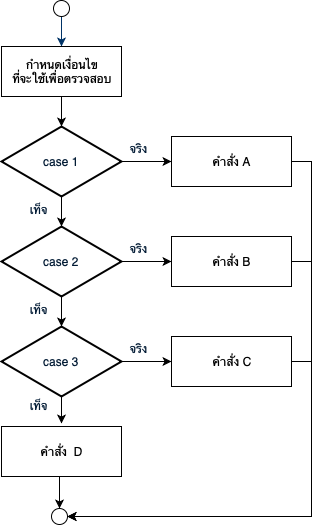

The diagram above was exported from draw.io. Its source (the exported page's mxGraphModel, read from the mxfile embedded in the PNG):
<mxGraphModel dx="897" dy="620" grid="1" gridSize="10" guides="1" tooltips="1" connect="1" arrows="1" fold="1" page="1" pageScale="1" pageWidth="2336" pageHeight="1654" background="#ffffff" math="0" shadow="0">
  <root>
    <mxCell id="0" />
    <mxCell id="1" parent="0" />
    <mxCell id="bM9VX_ngJzxLD3qi-wYd-98" style="edgeStyle=orthogonalEdgeStyle;rounded=0;orthogonalLoop=1;jettySize=auto;html=1;exitX=0.5;exitY=1;exitDx=0;exitDy=0;exitPerimeter=0;entryX=0.5;entryY=0;entryDx=0;entryDy=0;entryPerimeter=0;" edge="1" parent="1" source="6" target="bM9VX_ngJzxLD3qi-wYd-97">
      <mxGeometry relative="1" as="geometry" />
    </mxCell>
    <mxCell id="bM9VX_ngJzxLD3qi-wYd-108" style="edgeStyle=orthogonalEdgeStyle;rounded=0;orthogonalLoop=1;jettySize=auto;html=1;exitX=1;exitY=0.5;exitDx=0;exitDy=0;exitPerimeter=0;entryX=0;entryY=0.5;entryDx=0;entryDy=0;" edge="1" parent="1" source="6" target="bM9VX_ngJzxLD3qi-wYd-103">
      <mxGeometry relative="1" as="geometry" />
    </mxCell>
    <mxCell id="6" value="case 1" style="shape=mxgraph.flowchart.decision;fillColor=#FFFFFF;strokeColor=#000000;strokeWidth=2;gradientColor=none;gradientDirection=north;fontColor=#001933;fontStyle=0;html=1;" parent="1" vertex="1">
      <mxGeometry x="230" y="460" width="120" height="70" as="geometry" />
    </mxCell>
    <mxCell id="9" style="fontColor=#001933;fontStyle=1;strokeColor=#003366;strokeWidth=1;html=1;exitX=0.5;exitY=1;exitDx=0;exitDy=0;" parent="1" edge="1">
      <mxGeometry relative="1" as="geometry">
        <mxPoint x="290" y="350" as="sourcePoint" />
        <mxPoint x="290" y="380" as="targetPoint" />
      </mxGeometry>
    </mxCell>
    <mxCell id="11" value="&amp;nbsp; จริง" style="text;fontColor=#001933;fontStyle=0;html=1;strokeColor=none;gradientColor=none;fillColor=none;strokeWidth=2;" parent="1" vertex="1">
      <mxGeometry x="350" y="469" width="40" height="26" as="geometry" />
    </mxCell>
    <mxCell id="bM9VX_ngJzxLD3qi-wYd-96" style="edgeStyle=orthogonalEdgeStyle;rounded=0;orthogonalLoop=1;jettySize=auto;html=1;exitX=0.5;exitY=1;exitDx=0;exitDy=0;entryX=0.5;entryY=0;entryDx=0;entryDy=0;entryPerimeter=0;" edge="1" parent="1" source="bM9VX_ngJzxLD3qi-wYd-95" target="6">
      <mxGeometry relative="1" as="geometry" />
    </mxCell>
    <mxCell id="bM9VX_ngJzxLD3qi-wYd-95" value="กำหนดเงื่อนไข&lt;br&gt;ที่จะใช้เพื่อตรวจสอบ" style="rounded=0;whiteSpace=wrap;html=1;" vertex="1" parent="1">
      <mxGeometry x="230" y="380" width="120" height="50" as="geometry" />
    </mxCell>
    <mxCell id="bM9VX_ngJzxLD3qi-wYd-100" style="edgeStyle=orthogonalEdgeStyle;rounded=0;orthogonalLoop=1;jettySize=auto;html=1;exitX=0.5;exitY=1;exitDx=0;exitDy=0;exitPerimeter=0;entryX=0.5;entryY=0;entryDx=0;entryDy=0;entryPerimeter=0;" edge="1" parent="1" source="bM9VX_ngJzxLD3qi-wYd-97" target="bM9VX_ngJzxLD3qi-wYd-99">
      <mxGeometry relative="1" as="geometry" />
    </mxCell>
    <mxCell id="bM9VX_ngJzxLD3qi-wYd-109" style="edgeStyle=orthogonalEdgeStyle;rounded=0;orthogonalLoop=1;jettySize=auto;html=1;exitX=1;exitY=0.5;exitDx=0;exitDy=0;exitPerimeter=0;entryX=0;entryY=0.5;entryDx=0;entryDy=0;" edge="1" parent="1" source="bM9VX_ngJzxLD3qi-wYd-97" target="bM9VX_ngJzxLD3qi-wYd-105">
      <mxGeometry relative="1" as="geometry" />
    </mxCell>
    <mxCell id="bM9VX_ngJzxLD3qi-wYd-97" value="case 2&lt;br&gt;" style="shape=mxgraph.flowchart.decision;fillColor=#FFFFFF;strokeColor=#000000;strokeWidth=2;gradientColor=none;gradientDirection=north;fontColor=#001933;fontStyle=0;html=1;" vertex="1" parent="1">
      <mxGeometry x="230" y="560" width="120" height="70" as="geometry" />
    </mxCell>
    <mxCell id="bM9VX_ngJzxLD3qi-wYd-102" style="edgeStyle=orthogonalEdgeStyle;rounded=0;orthogonalLoop=1;jettySize=auto;html=1;exitX=0.5;exitY=1;exitDx=0;exitDy=0;exitPerimeter=0;entryX=0.5;entryY=0;entryDx=0;entryDy=0;entryPerimeter=0;" edge="1" parent="1" source="bM9VX_ngJzxLD3qi-wYd-99">
      <mxGeometry relative="1" as="geometry">
        <mxPoint x="290" y="757" as="targetPoint" />
      </mxGeometry>
    </mxCell>
    <mxCell id="bM9VX_ngJzxLD3qi-wYd-110" style="edgeStyle=orthogonalEdgeStyle;rounded=0;orthogonalLoop=1;jettySize=auto;html=1;exitX=1;exitY=0.5;exitDx=0;exitDy=0;exitPerimeter=0;entryX=0;entryY=0.5;entryDx=0;entryDy=0;" edge="1" parent="1" source="bM9VX_ngJzxLD3qi-wYd-99" target="bM9VX_ngJzxLD3qi-wYd-106">
      <mxGeometry relative="1" as="geometry" />
    </mxCell>
    <mxCell id="bM9VX_ngJzxLD3qi-wYd-99" value="case 3&lt;br&gt;" style="shape=mxgraph.flowchart.decision;fillColor=#FFFFFF;strokeColor=#000000;strokeWidth=2;gradientColor=none;gradientDirection=north;fontColor=#001933;fontStyle=0;html=1;" vertex="1" parent="1">
      <mxGeometry x="230" y="660" width="120" height="70" as="geometry" />
    </mxCell>
    <mxCell id="bM9VX_ngJzxLD3qi-wYd-122" style="edgeStyle=orthogonalEdgeStyle;rounded=0;orthogonalLoop=1;jettySize=auto;html=1;exitX=1;exitY=0.5;exitDx=0;exitDy=0;entryX=1;entryY=0.5;entryDx=0;entryDy=0;" edge="1" parent="1" source="bM9VX_ngJzxLD3qi-wYd-103" target="bM9VX_ngJzxLD3qi-wYd-118">
      <mxGeometry relative="1" as="geometry" />
    </mxCell>
    <mxCell id="bM9VX_ngJzxLD3qi-wYd-103" value="คำสั่ง A" style="rounded=0;whiteSpace=wrap;html=1;" vertex="1" parent="1">
      <mxGeometry x="400" y="470" width="120" height="50" as="geometry" />
    </mxCell>
    <mxCell id="bM9VX_ngJzxLD3qi-wYd-121" style="edgeStyle=orthogonalEdgeStyle;rounded=0;orthogonalLoop=1;jettySize=auto;html=1;exitX=1;exitY=0.5;exitDx=0;exitDy=0;entryX=1;entryY=0.5;entryDx=0;entryDy=0;" edge="1" parent="1" source="bM9VX_ngJzxLD3qi-wYd-105" target="bM9VX_ngJzxLD3qi-wYd-118">
      <mxGeometry relative="1" as="geometry">
        <mxPoint x="540" y="860" as="targetPoint" />
      </mxGeometry>
    </mxCell>
    <mxCell id="bM9VX_ngJzxLD3qi-wYd-105" value="คำสั่ง B" style="rounded=0;whiteSpace=wrap;html=1;" vertex="1" parent="1">
      <mxGeometry x="400" y="570" width="120" height="50" as="geometry" />
    </mxCell>
    <mxCell id="bM9VX_ngJzxLD3qi-wYd-120" style="edgeStyle=orthogonalEdgeStyle;rounded=0;orthogonalLoop=1;jettySize=auto;html=1;exitX=1;exitY=0.5;exitDx=0;exitDy=0;entryX=1;entryY=0.5;entryDx=0;entryDy=0;" edge="1" parent="1" source="bM9VX_ngJzxLD3qi-wYd-106" target="bM9VX_ngJzxLD3qi-wYd-118">
      <mxGeometry relative="1" as="geometry" />
    </mxCell>
    <mxCell id="bM9VX_ngJzxLD3qi-wYd-106" value="คำสั่ง C" style="rounded=0;whiteSpace=wrap;html=1;" vertex="1" parent="1">
      <mxGeometry x="400" y="670" width="120" height="50" as="geometry" />
    </mxCell>
    <mxCell id="bM9VX_ngJzxLD3qi-wYd-119" style="edgeStyle=orthogonalEdgeStyle;rounded=0;orthogonalLoop=1;jettySize=auto;html=1;exitX=0.5;exitY=1;exitDx=0;exitDy=0;entryX=0.5;entryY=0;entryDx=0;entryDy=0;" edge="1" parent="1" source="bM9VX_ngJzxLD3qi-wYd-107" target="bM9VX_ngJzxLD3qi-wYd-118">
      <mxGeometry relative="1" as="geometry" />
    </mxCell>
    <mxCell id="bM9VX_ngJzxLD3qi-wYd-107" value="คำสั่ง &amp;nbsp;D" style="rounded=0;whiteSpace=wrap;html=1;" vertex="1" parent="1">
      <mxGeometry x="230" y="760" width="120" height="50" as="geometry" />
    </mxCell>
    <mxCell id="bM9VX_ngJzxLD3qi-wYd-111" value="&amp;nbsp; จริง" style="text;fontColor=#001933;fontStyle=0;html=1;strokeColor=none;gradientColor=none;fillColor=none;strokeWidth=2;" vertex="1" parent="1">
      <mxGeometry x="350" y="569" width="40" height="26" as="geometry" />
    </mxCell>
    <mxCell id="bM9VX_ngJzxLD3qi-wYd-112" value="&amp;nbsp; จริง" style="text;fontColor=#001933;fontStyle=0;html=1;strokeColor=none;gradientColor=none;fillColor=none;strokeWidth=2;" vertex="1" parent="1">
      <mxGeometry x="350" y="669" width="40" height="26" as="geometry" />
    </mxCell>
    <mxCell id="bM9VX_ngJzxLD3qi-wYd-113" value="&amp;nbsp; เท็จ" style="text;fontColor=#001933;fontStyle=0;html=1;strokeColor=none;gradientColor=none;fillColor=none;strokeWidth=2;" vertex="1" parent="1">
      <mxGeometry x="250" y="530" width="40" height="26" as="geometry" />
    </mxCell>
    <mxCell id="bM9VX_ngJzxLD3qi-wYd-114" value="&amp;nbsp; เท็จ" style="text;fontColor=#001933;fontStyle=0;html=1;strokeColor=none;gradientColor=none;fillColor=none;strokeWidth=2;" vertex="1" parent="1">
      <mxGeometry x="250" y="630" width="40" height="26" as="geometry" />
    </mxCell>
    <mxCell id="bM9VX_ngJzxLD3qi-wYd-117" value="&amp;nbsp; เท็จ" style="text;fontColor=#001933;fontStyle=0;html=1;strokeColor=none;gradientColor=none;fillColor=none;strokeWidth=2;" vertex="1" parent="1">
      <mxGeometry x="250" y="726" width="40" height="26" as="geometry" />
    </mxCell>
    <mxCell id="bM9VX_ngJzxLD3qi-wYd-118" value="" style="ellipse;whiteSpace=wrap;html=1;aspect=fixed;" vertex="1" parent="1">
      <mxGeometry x="280" y="842" width="16" height="16" as="geometry" />
    </mxCell>
    <mxCell id="bM9VX_ngJzxLD3qi-wYd-124" value="" style="ellipse;whiteSpace=wrap;html=1;aspect=fixed;" vertex="1" parent="1">
      <mxGeometry x="282" y="334" width="16" height="16" as="geometry" />
    </mxCell>
  </root>
</mxGraphModel>